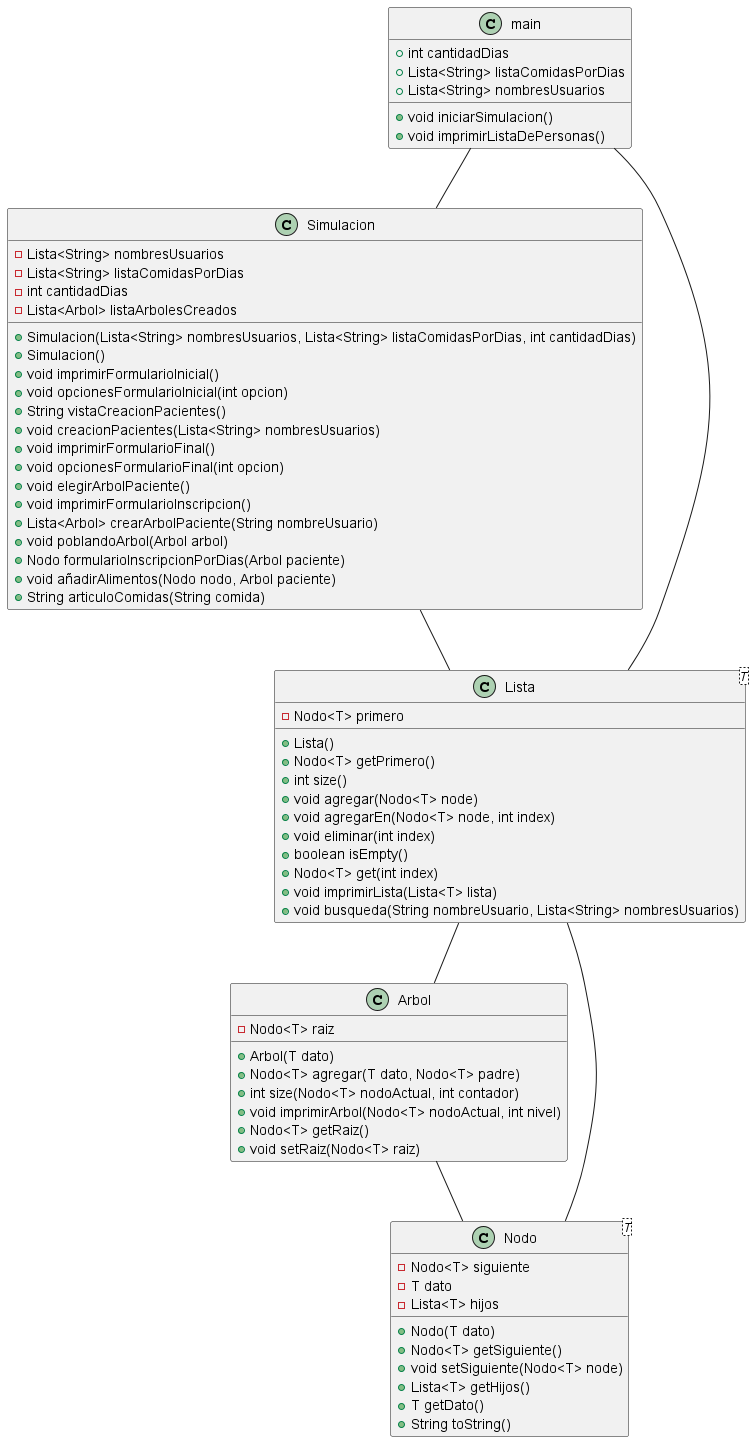

The diagram above was rendered by PlantUML. Its source (embedded in the PNG):
@startuml
'https://plantuml.com/class-diagram

class main{
+ int cantidadDias
+ Lista<String> listaComidasPorDias
+ Lista<String> nombresUsuarios
+ void iniciarSimulacion()
+ void imprimirListaDePersonas()
}

class Arbol{
- Nodo<T> raiz
+ Arbol(T dato)
+ Nodo<T> agregar(T dato, Nodo<T> padre)
+ int size(Nodo<T> nodoActual, int contador)
+ void imprimirArbol(Nodo<T> nodoActual, int nivel)
+ Nodo<T> getRaiz()
+ void setRaiz(Nodo<T> raiz)
}

class Simulacion{
- Lista<String> nombresUsuarios
- Lista<String> listaComidasPorDias
- int cantidadDias
- Lista<Arbol> listaArbolesCreados

+ Simulacion(Lista<String> nombresUsuarios, Lista<String> listaComidasPorDias, int cantidadDias)
+ Simulacion()
+ void imprimirFormularioInicial()
+ void opcionesFormularioInicial(int opcion)
+ String vistaCreacionPacientes()
+ void creacionPacientes(Lista<String> nombresUsuarios)
+ void imprimirFormularioFinal()
+ void opcionesFormularioFinal(int opcion)
+ void elegirArbolPaciente()
+ void imprimirFormularioInscripcion()
+ Lista<Arbol> crearArbolPaciente(String nombreUsuario)
+ void poblandoArbol(Arbol arbol)
+ Nodo formularioInscripcionPorDias(Arbol paciente)
+ void añadirAlimentos(Nodo nodo, Arbol paciente)
+ String articuloComidas(String comida)
}


class Nodo<T>{
- Nodo<T> siguiente
- T dato
- Lista<T> hijos
+ Nodo(T dato)
+ Nodo<T> getSiguiente()
+ void setSiguiente(Nodo<T> node)
+ Lista<T> getHijos()
+ T getDato()
+ String toString()
}

class Lista<T>{
- Nodo<T> primero
+ Lista()
+ Nodo<T> getPrimero()
+ int size()
+ void agregar(Nodo<T> node)
+ void agregarEn(Nodo<T> node, int index)
+ void eliminar(int index)
+ boolean isEmpty()
+ Nodo<T> get(int index)
+ void imprimirLista(Lista<T> lista)
+ void busqueda(String nombreUsuario, Lista<String> nombresUsuarios)
}

main -- Lista
main -- Simulacion
Simulacion -- Lista
Lista -- Arbol
Lista -- Nodo

Arbol -- Nodo



@enduml